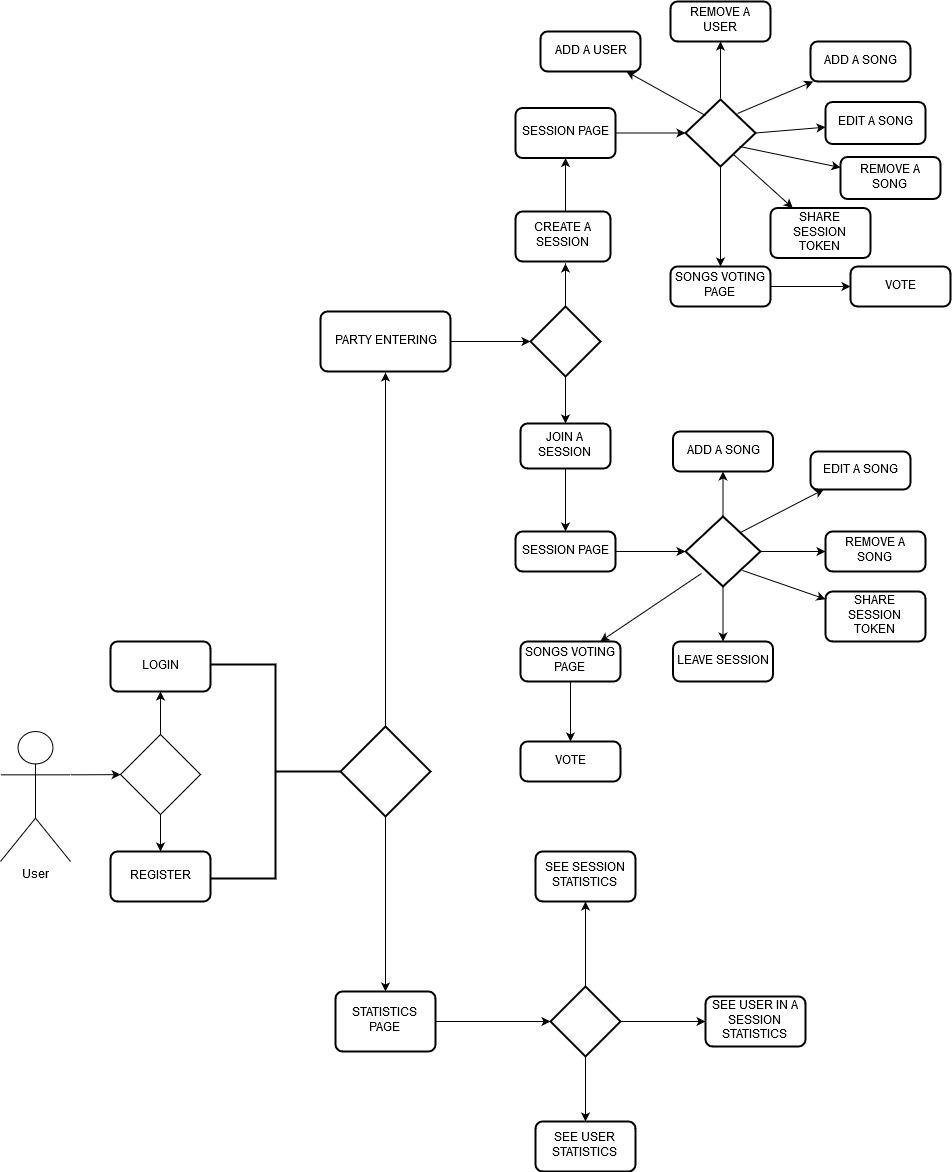

The diagram above was exported from draw.io. Its source (the exported page's mxGraphModel, read from the mxfile embedded in the PNG):
<mxGraphModel dx="1422" dy="1979" grid="1" gridSize="10" guides="1" tooltips="1" connect="1" arrows="1" fold="1" page="1" pageScale="1" pageWidth="1920" pageHeight="1200" background="#ffffff" math="0" shadow="0">
  <root>
    <mxCell id="0" />
    <mxCell id="1" parent="0" />
    <mxCell id="P4x-kRYsuKpDgHTR5qAu-1" value="User" style="shape=umlActor;verticalLabelPosition=bottom;labelBackgroundColor=#ffffff;verticalAlign=top;html=1;outlineConnect=0;" vertex="1" parent="1">
      <mxGeometry y="280" width="70" height="130" as="geometry" />
    </mxCell>
    <mxCell id="P4x-kRYsuKpDgHTR5qAu-2" value="" style="endArrow=classic;html=1;exitX=1;exitY=0.3333333333333333;exitDx=0;exitDy=0;exitPerimeter=0;" edge="1" parent="1" source="P4x-kRYsuKpDgHTR5qAu-1" target="P4x-kRYsuKpDgHTR5qAu-3">
      <mxGeometry width="50" height="50" relative="1" as="geometry">
        <mxPoint x="70" y="360" as="sourcePoint" />
        <mxPoint x="160" y="323" as="targetPoint" />
      </mxGeometry>
    </mxCell>
    <mxCell id="P4x-kRYsuKpDgHTR5qAu-3" value="" style="rhombus;whiteSpace=wrap;html=1;" vertex="1" parent="1">
      <mxGeometry x="120" y="283" width="80" height="80" as="geometry" />
    </mxCell>
    <mxCell id="P4x-kRYsuKpDgHTR5qAu-4" value="REGISTER" style="rounded=1;whiteSpace=wrap;html=1;absoluteArcSize=1;arcSize=14;strokeWidth=2;" vertex="1" parent="1">
      <mxGeometry x="110" y="400" width="100" height="50" as="geometry" />
    </mxCell>
    <mxCell id="P4x-kRYsuKpDgHTR5qAu-5" value="LOGIN" style="rounded=1;whiteSpace=wrap;html=1;absoluteArcSize=1;arcSize=14;strokeWidth=2;" vertex="1" parent="1">
      <mxGeometry x="110" y="190" width="100" height="50" as="geometry" />
    </mxCell>
    <mxCell id="P4x-kRYsuKpDgHTR5qAu-6" value="" style="endArrow=classic;html=1;exitX=0.5;exitY=0;exitDx=0;exitDy=0;entryX=0.5;entryY=1;entryDx=0;entryDy=0;" edge="1" parent="1" source="P4x-kRYsuKpDgHTR5qAu-3" target="P4x-kRYsuKpDgHTR5qAu-5">
      <mxGeometry width="50" height="50" relative="1" as="geometry">
        <mxPoint x="10" y="520" as="sourcePoint" />
        <mxPoint x="60" y="470" as="targetPoint" />
      </mxGeometry>
    </mxCell>
    <mxCell id="P4x-kRYsuKpDgHTR5qAu-7" value="" style="endArrow=classic;html=1;exitX=0.5;exitY=1;exitDx=0;exitDy=0;entryX=0.5;entryY=0;entryDx=0;entryDy=0;" edge="1" parent="1" source="P4x-kRYsuKpDgHTR5qAu-3" target="P4x-kRYsuKpDgHTR5qAu-4">
      <mxGeometry width="50" height="50" relative="1" as="geometry">
        <mxPoint x="10" y="520" as="sourcePoint" />
        <mxPoint x="60" y="470" as="targetPoint" />
      </mxGeometry>
    </mxCell>
    <mxCell id="P4x-kRYsuKpDgHTR5qAu-8" value="" style="strokeWidth=2;html=1;shape=mxgraph.flowchart.annotation_2;align=left;labelPosition=right;pointerEvents=1;rotation=-180;" vertex="1" parent="1">
      <mxGeometry x="210" y="213" width="130" height="214" as="geometry" />
    </mxCell>
    <mxCell id="P4x-kRYsuKpDgHTR5qAu-9" value="PARTY ENTERING" style="rounded=1;whiteSpace=wrap;html=1;absoluteArcSize=1;arcSize=14;strokeWidth=2;" vertex="1" parent="1">
      <mxGeometry x="320" y="-140" width="130" height="60" as="geometry" />
    </mxCell>
    <mxCell id="P4x-kRYsuKpDgHTR5qAu-10" value="" style="endArrow=classic;html=1;exitX=1;exitY=0.5;exitDx=0;exitDy=0;" edge="1" parent="1" source="P4x-kRYsuKpDgHTR5qAu-9">
      <mxGeometry width="50" height="50" relative="1" as="geometry">
        <mxPoint x="550" y="-115" as="sourcePoint" />
        <mxPoint x="530" y="-110" as="targetPoint" />
      </mxGeometry>
    </mxCell>
    <mxCell id="P4x-kRYsuKpDgHTR5qAu-11" value="" style="strokeWidth=2;html=1;shape=mxgraph.flowchart.decision;whiteSpace=wrap;" vertex="1" parent="1">
      <mxGeometry x="530" y="-145" width="70" height="70" as="geometry" />
    </mxCell>
    <mxCell id="P4x-kRYsuKpDgHTR5qAu-12" value="" style="endArrow=classic;html=1;exitX=0.5;exitY=0;exitDx=0;exitDy=0;exitPerimeter=0;" edge="1" parent="1" source="P4x-kRYsuKpDgHTR5qAu-11">
      <mxGeometry width="50" height="50" relative="1" as="geometry">
        <mxPoint x="620" y="-200" as="sourcePoint" />
        <mxPoint x="565" y="-188" as="targetPoint" />
      </mxGeometry>
    </mxCell>
    <mxCell id="P4x-kRYsuKpDgHTR5qAu-13" value="CREATE A SESSION" style="rounded=1;whiteSpace=wrap;html=1;absoluteArcSize=1;arcSize=14;strokeWidth=2;" vertex="1" parent="1">
      <mxGeometry x="515" y="-240" width="95" height="50" as="geometry" />
    </mxCell>
    <mxCell id="P4x-kRYsuKpDgHTR5qAu-14" value="JOIN A SESSION" style="rounded=1;whiteSpace=wrap;html=1;absoluteArcSize=1;arcSize=14;strokeWidth=2;" vertex="1" parent="1">
      <mxGeometry x="520" y="-28" width="90" height="45" as="geometry" />
    </mxCell>
    <mxCell id="P4x-kRYsuKpDgHTR5qAu-15" value="" style="endArrow=classic;html=1;exitX=0.5;exitY=1;exitDx=0;exitDy=0;exitPerimeter=0;entryX=0.5;entryY=0;entryDx=0;entryDy=0;" edge="1" parent="1" source="P4x-kRYsuKpDgHTR5qAu-11" target="P4x-kRYsuKpDgHTR5qAu-14">
      <mxGeometry width="50" height="50" relative="1" as="geometry">
        <mxPoint x="540" y="10" as="sourcePoint" />
        <mxPoint x="580" y="-10" as="targetPoint" />
      </mxGeometry>
    </mxCell>
    <mxCell id="P4x-kRYsuKpDgHTR5qAu-18" value="SESSION PAGE" style="rounded=1;whiteSpace=wrap;html=1;absoluteArcSize=1;arcSize=14;strokeWidth=2;" vertex="1" parent="1">
      <mxGeometry x="515" y="-343.5" width="100" height="50" as="geometry" />
    </mxCell>
    <mxCell id="P4x-kRYsuKpDgHTR5qAu-19" value="" style="endArrow=classic;html=1;exitX=1;exitY=0.5;exitDx=0;exitDy=0;" edge="1" parent="1" source="P4x-kRYsuKpDgHTR5qAu-18">
      <mxGeometry width="50" height="50" relative="1" as="geometry">
        <mxPoint x="705" y="-305.5" as="sourcePoint" />
        <mxPoint x="685" y="-318.5" as="targetPoint" />
      </mxGeometry>
    </mxCell>
    <mxCell id="P4x-kRYsuKpDgHTR5qAu-20" value="" style="strokeWidth=2;html=1;shape=mxgraph.flowchart.decision;whiteSpace=wrap;" vertex="1" parent="1">
      <mxGeometry x="685" y="-352" width="70" height="67" as="geometry" />
    </mxCell>
    <mxCell id="P4x-kRYsuKpDgHTR5qAu-23" value="" style="endArrow=classic;html=1;entryX=0.5;entryY=1;entryDx=0;entryDy=0;" edge="1" parent="1" target="P4x-kRYsuKpDgHTR5qAu-27">
      <mxGeometry width="50" height="50" relative="1" as="geometry">
        <mxPoint x="720" y="-353.5" as="sourcePoint" />
        <mxPoint x="720" y="-403.5" as="targetPoint" />
      </mxGeometry>
    </mxCell>
    <mxCell id="P4x-kRYsuKpDgHTR5qAu-25" value="" style="endArrow=classic;html=1;entryX=0.5;entryY=1;entryDx=0;entryDy=0;" edge="1" parent="1" target="P4x-kRYsuKpDgHTR5qAu-18">
      <mxGeometry width="50" height="50" relative="1" as="geometry">
        <mxPoint x="565" y="-240" as="sourcePoint" />
        <mxPoint x="70" y="40" as="targetPoint" />
      </mxGeometry>
    </mxCell>
    <mxCell id="P4x-kRYsuKpDgHTR5qAu-27" value="REMOVE A USER" style="rounded=1;whiteSpace=wrap;html=1;absoluteArcSize=1;arcSize=14;strokeWidth=2;" vertex="1" parent="1">
      <mxGeometry x="670" y="-450" width="100" height="40" as="geometry" />
    </mxCell>
    <mxCell id="P4x-kRYsuKpDgHTR5qAu-28" value="" style="endArrow=classic;html=1;exitX=0.743;exitY=0.209;exitDx=0;exitDy=0;exitPerimeter=0;" edge="1" parent="1" source="P4x-kRYsuKpDgHTR5qAu-20" target="P4x-kRYsuKpDgHTR5qAu-29">
      <mxGeometry width="50" height="50" relative="1" as="geometry">
        <mxPoint x="20" y="90" as="sourcePoint" />
        <mxPoint x="810" y="-390" as="targetPoint" />
      </mxGeometry>
    </mxCell>
    <mxCell id="P4x-kRYsuKpDgHTR5qAu-29" value="ADD A SONG" style="rounded=1;whiteSpace=wrap;html=1;absoluteArcSize=1;arcSize=14;strokeWidth=2;" vertex="1" parent="1">
      <mxGeometry x="810" y="-410" width="100" height="40" as="geometry" />
    </mxCell>
    <mxCell id="P4x-kRYsuKpDgHTR5qAu-30" value="" style="endArrow=classic;html=1;exitX=1;exitY=0.5;exitDx=0;exitDy=0;exitPerimeter=0;" edge="1" parent="1" source="P4x-kRYsuKpDgHTR5qAu-20" target="P4x-kRYsuKpDgHTR5qAu-31">
      <mxGeometry width="50" height="50" relative="1" as="geometry">
        <mxPoint x="20" y="90" as="sourcePoint" />
        <mxPoint x="830" y="-318" as="targetPoint" />
      </mxGeometry>
    </mxCell>
    <mxCell id="P4x-kRYsuKpDgHTR5qAu-31" value="EDIT A SONG" style="rounded=1;whiteSpace=wrap;html=1;absoluteArcSize=1;arcSize=14;strokeWidth=2;" vertex="1" parent="1">
      <mxGeometry x="825" y="-349.5" width="100" height="42" as="geometry" />
    </mxCell>
    <mxCell id="P4x-kRYsuKpDgHTR5qAu-32" value="" style="endArrow=classic;html=1;exitX=0.5;exitY=1;exitDx=0;exitDy=0;exitPerimeter=0;" edge="1" parent="1" source="P4x-kRYsuKpDgHTR5qAu-20" target="P4x-kRYsuKpDgHTR5qAu-33">
      <mxGeometry width="50" height="50" relative="1" as="geometry">
        <mxPoint x="20" y="90" as="sourcePoint" />
        <mxPoint x="790" y="-260" as="targetPoint" />
      </mxGeometry>
    </mxCell>
    <mxCell id="P4x-kRYsuKpDgHTR5qAu-33" value="SONGS VOTING PAGE" style="rounded=1;whiteSpace=wrap;html=1;absoluteArcSize=1;arcSize=14;strokeWidth=2;" vertex="1" parent="1">
      <mxGeometry x="670" y="-185" width="100" height="40" as="geometry" />
    </mxCell>
    <mxCell id="P4x-kRYsuKpDgHTR5qAu-34" value="" style="endArrow=classic;html=1;exitX=1;exitY=0.5;exitDx=0;exitDy=0;" edge="1" parent="1" source="P4x-kRYsuKpDgHTR5qAu-33">
      <mxGeometry width="50" height="50" relative="1" as="geometry">
        <mxPoint x="20" y="140" as="sourcePoint" />
        <mxPoint x="850" y="-165" as="targetPoint" />
      </mxGeometry>
    </mxCell>
    <mxCell id="P4x-kRYsuKpDgHTR5qAu-35" value="VOTE" style="rounded=1;whiteSpace=wrap;html=1;absoluteArcSize=1;arcSize=14;strokeWidth=2;" vertex="1" parent="1">
      <mxGeometry x="850" y="-185" width="100" height="40" as="geometry" />
    </mxCell>
    <mxCell id="P4x-kRYsuKpDgHTR5qAu-36" value="" style="endArrow=classic;html=1;exitX=0.286;exitY=0.239;exitDx=0;exitDy=0;exitPerimeter=0;" edge="1" parent="1" source="P4x-kRYsuKpDgHTR5qAu-20" target="P4x-kRYsuKpDgHTR5qAu-37">
      <mxGeometry width="50" height="50" relative="1" as="geometry">
        <mxPoint x="20" y="90" as="sourcePoint" />
        <mxPoint x="630" y="-380" as="targetPoint" />
      </mxGeometry>
    </mxCell>
    <mxCell id="P4x-kRYsuKpDgHTR5qAu-37" value="ADD A USER" style="rounded=1;whiteSpace=wrap;html=1;absoluteArcSize=1;arcSize=14;strokeWidth=2;" vertex="1" parent="1">
      <mxGeometry x="540" y="-420" width="100" height="40" as="geometry" />
    </mxCell>
    <mxCell id="P4x-kRYsuKpDgHTR5qAu-38" value="" style="endArrow=classic;html=1;exitX=0.771;exitY=0.701;exitDx=0;exitDy=0;exitPerimeter=0;" edge="1" parent="1" source="P4x-kRYsuKpDgHTR5qAu-20" target="P4x-kRYsuKpDgHTR5qAu-39">
      <mxGeometry width="50" height="50" relative="1" as="geometry">
        <mxPoint x="730" y="-301" as="sourcePoint" />
        <mxPoint x="800" y="-280" as="targetPoint" />
      </mxGeometry>
    </mxCell>
    <mxCell id="P4x-kRYsuKpDgHTR5qAu-39" value="REMOVE A SONG" style="rounded=1;whiteSpace=wrap;html=1;absoluteArcSize=1;arcSize=14;strokeWidth=2;" vertex="1" parent="1">
      <mxGeometry x="840" y="-294.5" width="100" height="42" as="geometry" />
    </mxCell>
    <mxCell id="P4x-kRYsuKpDgHTR5qAu-40" value="" style="endArrow=classic;html=1;exitX=0.686;exitY=0.821;exitDx=0;exitDy=0;exitPerimeter=0;" edge="1" parent="1" source="P4x-kRYsuKpDgHTR5qAu-20" target="P4x-kRYsuKpDgHTR5qAu-41">
      <mxGeometry width="50" height="50" relative="1" as="geometry">
        <mxPoint x="20" y="90" as="sourcePoint" />
        <mxPoint x="780" y="-230" as="targetPoint" />
      </mxGeometry>
    </mxCell>
    <mxCell id="P4x-kRYsuKpDgHTR5qAu-41" value="SHARE SESSION TOKEN" style="rounded=1;whiteSpace=wrap;html=1;absoluteArcSize=1;arcSize=14;strokeWidth=2;" vertex="1" parent="1">
      <mxGeometry x="770" y="-243.5" width="100" height="50" as="geometry" />
    </mxCell>
    <mxCell id="P4x-kRYsuKpDgHTR5qAu-42" value="" style="endArrow=classic;html=1;exitX=0.5;exitY=1;exitDx=0;exitDy=0;" edge="1" parent="1" source="P4x-kRYsuKpDgHTR5qAu-14" target="P4x-kRYsuKpDgHTR5qAu-43">
      <mxGeometry width="50" height="50" relative="1" as="geometry">
        <mxPoint x="20" y="90" as="sourcePoint" />
        <mxPoint x="565" y="70" as="targetPoint" />
      </mxGeometry>
    </mxCell>
    <mxCell id="P4x-kRYsuKpDgHTR5qAu-43" value="SESSION PAGE" style="rounded=1;whiteSpace=wrap;html=1;absoluteArcSize=1;arcSize=14;strokeWidth=2;" vertex="1" parent="1">
      <mxGeometry x="515" y="80" width="100" height="40" as="geometry" />
    </mxCell>
    <mxCell id="P4x-kRYsuKpDgHTR5qAu-44" value="" style="endArrow=classic;html=1;exitX=1;exitY=0.5;exitDx=0;exitDy=0;" edge="1" parent="1" source="P4x-kRYsuKpDgHTR5qAu-43" target="P4x-kRYsuKpDgHTR5qAu-46">
      <mxGeometry width="50" height="50" relative="1" as="geometry">
        <mxPoint x="20" y="190" as="sourcePoint" />
        <mxPoint x="680" y="100" as="targetPoint" />
      </mxGeometry>
    </mxCell>
    <mxCell id="P4x-kRYsuKpDgHTR5qAu-46" value="" style="strokeWidth=2;html=1;shape=mxgraph.flowchart.decision;whiteSpace=wrap;" vertex="1" parent="1">
      <mxGeometry x="685" y="65" width="75" height="70" as="geometry" />
    </mxCell>
    <mxCell id="P4x-kRYsuKpDgHTR5qAu-47" value="" style="endArrow=classic;html=1;exitX=0.5;exitY=0;exitDx=0;exitDy=0;exitPerimeter=0;" edge="1" parent="1" source="P4x-kRYsuKpDgHTR5qAu-46" target="P4x-kRYsuKpDgHTR5qAu-48">
      <mxGeometry width="50" height="50" relative="1" as="geometry">
        <mxPoint x="20" y="210" as="sourcePoint" />
        <mxPoint x="723" y="10" as="targetPoint" />
      </mxGeometry>
    </mxCell>
    <mxCell id="P4x-kRYsuKpDgHTR5qAu-48" value="ADD A SONG" style="rounded=1;whiteSpace=wrap;html=1;absoluteArcSize=1;arcSize=14;strokeWidth=2;" vertex="1" parent="1">
      <mxGeometry x="672.5" y="-20" width="100" height="40" as="geometry" />
    </mxCell>
    <mxCell id="P4x-kRYsuKpDgHTR5qAu-49" value="" style="endArrow=classic;html=1;exitX=0.733;exitY=0.229;exitDx=0;exitDy=0;exitPerimeter=0;" edge="1" parent="1" source="P4x-kRYsuKpDgHTR5qAu-46" target="P4x-kRYsuKpDgHTR5qAu-50">
      <mxGeometry width="50" height="50" relative="1" as="geometry">
        <mxPoint x="20" y="210" as="sourcePoint" />
        <mxPoint x="810" y="40" as="targetPoint" />
      </mxGeometry>
    </mxCell>
    <mxCell id="P4x-kRYsuKpDgHTR5qAu-50" value="EDIT A SONG" style="rounded=1;whiteSpace=wrap;html=1;absoluteArcSize=1;arcSize=14;strokeWidth=2;" vertex="1" parent="1">
      <mxGeometry x="810" width="100" height="38" as="geometry" />
    </mxCell>
    <mxCell id="P4x-kRYsuKpDgHTR5qAu-51" value="" style="endArrow=classic;html=1;exitX=1;exitY=0.5;exitDx=0;exitDy=0;exitPerimeter=0;" edge="1" parent="1" source="P4x-kRYsuKpDgHTR5qAu-46" target="P4x-kRYsuKpDgHTR5qAu-52">
      <mxGeometry width="50" height="50" relative="1" as="geometry">
        <mxPoint x="20" y="210" as="sourcePoint" />
        <mxPoint x="830" y="100" as="targetPoint" />
      </mxGeometry>
    </mxCell>
    <mxCell id="P4x-kRYsuKpDgHTR5qAu-52" value="REMOVE A SONG" style="rounded=1;whiteSpace=wrap;html=1;absoluteArcSize=1;arcSize=14;strokeWidth=2;" vertex="1" parent="1">
      <mxGeometry x="825" y="80" width="100" height="40" as="geometry" />
    </mxCell>
    <mxCell id="P4x-kRYsuKpDgHTR5qAu-53" value="" style="endArrow=classic;html=1;exitX=0.76;exitY=0.771;exitDx=0;exitDy=0;exitPerimeter=0;" edge="1" parent="1" source="P4x-kRYsuKpDgHTR5qAu-46" target="P4x-kRYsuKpDgHTR5qAu-54">
      <mxGeometry width="50" height="50" relative="1" as="geometry">
        <mxPoint x="20" y="210" as="sourcePoint" />
        <mxPoint x="820" y="170" as="targetPoint" />
      </mxGeometry>
    </mxCell>
    <mxCell id="P4x-kRYsuKpDgHTR5qAu-54" value="SHARE SESSION TOKEN" style="rounded=1;whiteSpace=wrap;html=1;absoluteArcSize=1;arcSize=14;strokeWidth=2;" vertex="1" parent="1">
      <mxGeometry x="825" y="140" width="100" height="50" as="geometry" />
    </mxCell>
    <mxCell id="P4x-kRYsuKpDgHTR5qAu-55" value="" style="endArrow=classic;html=1;exitX=0.5;exitY=1;exitDx=0;exitDy=0;exitPerimeter=0;" edge="1" parent="1" source="P4x-kRYsuKpDgHTR5qAu-46" target="P4x-kRYsuKpDgHTR5qAu-56">
      <mxGeometry width="50" height="50" relative="1" as="geometry">
        <mxPoint x="20" y="260" as="sourcePoint" />
        <mxPoint x="723" y="190" as="targetPoint" />
      </mxGeometry>
    </mxCell>
    <mxCell id="P4x-kRYsuKpDgHTR5qAu-56" value="LEAVE SESSION" style="rounded=1;whiteSpace=wrap;html=1;absoluteArcSize=1;arcSize=14;strokeWidth=2;" vertex="1" parent="1">
      <mxGeometry x="672.5" y="190" width="100" height="40" as="geometry" />
    </mxCell>
    <mxCell id="P4x-kRYsuKpDgHTR5qAu-57" value="" style="endArrow=classic;html=1;exitX=0.213;exitY=0.814;exitDx=0;exitDy=0;exitPerimeter=0;" edge="1" parent="1" source="P4x-kRYsuKpDgHTR5qAu-46" target="P4x-kRYsuKpDgHTR5qAu-58">
      <mxGeometry width="50" height="50" relative="1" as="geometry">
        <mxPoint x="20" y="300" as="sourcePoint" />
        <mxPoint x="570" y="210" as="targetPoint" />
      </mxGeometry>
    </mxCell>
    <mxCell id="P4x-kRYsuKpDgHTR5qAu-58" value="SONGS VOTING PAGE" style="rounded=1;whiteSpace=wrap;html=1;absoluteArcSize=1;arcSize=14;strokeWidth=2;" vertex="1" parent="1">
      <mxGeometry x="520" y="190" width="100" height="40" as="geometry" />
    </mxCell>
    <mxCell id="P4x-kRYsuKpDgHTR5qAu-59" value="" style="endArrow=classic;html=1;exitX=0.5;exitY=1;exitDx=0;exitDy=0;" edge="1" parent="1" source="P4x-kRYsuKpDgHTR5qAu-58" target="P4x-kRYsuKpDgHTR5qAu-60">
      <mxGeometry width="50" height="50" relative="1" as="geometry">
        <mxPoint x="20" y="300" as="sourcePoint" />
        <mxPoint x="570" y="280" as="targetPoint" />
      </mxGeometry>
    </mxCell>
    <mxCell id="P4x-kRYsuKpDgHTR5qAu-60" value="VOTE" style="rounded=1;whiteSpace=wrap;html=1;absoluteArcSize=1;arcSize=14;strokeWidth=2;" vertex="1" parent="1">
      <mxGeometry x="520" y="290" width="100" height="40" as="geometry" />
    </mxCell>
    <mxCell id="P4x-kRYsuKpDgHTR5qAu-62" value="" style="strokeWidth=2;html=1;shape=mxgraph.flowchart.decision;whiteSpace=wrap;" vertex="1" parent="1">
      <mxGeometry x="340" y="275" width="90" height="90" as="geometry" />
    </mxCell>
    <mxCell id="P4x-kRYsuKpDgHTR5qAu-63" value="" style="endArrow=classic;html=1;exitX=0.5;exitY=0;exitDx=0;exitDy=0;exitPerimeter=0;" edge="1" parent="1" source="P4x-kRYsuKpDgHTR5qAu-62">
      <mxGeometry width="50" height="50" relative="1" as="geometry">
        <mxPoint x="10" y="520" as="sourcePoint" />
        <mxPoint x="385" y="-79" as="targetPoint" />
      </mxGeometry>
    </mxCell>
    <mxCell id="P4x-kRYsuKpDgHTR5qAu-64" value="" style="endArrow=classic;html=1;exitX=0.5;exitY=1;exitDx=0;exitDy=0;exitPerimeter=0;" edge="1" parent="1" source="P4x-kRYsuKpDgHTR5qAu-62" target="P4x-kRYsuKpDgHTR5qAu-65">
      <mxGeometry width="50" height="50" relative="1" as="geometry">
        <mxPoint x="10" y="520" as="sourcePoint" />
        <mxPoint x="385" y="550" as="targetPoint" />
      </mxGeometry>
    </mxCell>
    <mxCell id="P4x-kRYsuKpDgHTR5qAu-65" value="STATISTICS PAGE" style="rounded=1;whiteSpace=wrap;html=1;absoluteArcSize=1;arcSize=14;strokeWidth=2;" vertex="1" parent="1">
      <mxGeometry x="335" y="540" width="100" height="60" as="geometry" />
    </mxCell>
    <mxCell id="P4x-kRYsuKpDgHTR5qAu-66" value="" style="endArrow=classic;html=1;exitX=1;exitY=0.5;exitDx=0;exitDy=0;" edge="1" parent="1" source="P4x-kRYsuKpDgHTR5qAu-65" target="P4x-kRYsuKpDgHTR5qAu-67">
      <mxGeometry width="50" height="50" relative="1" as="geometry">
        <mxPoint x="10" y="670" as="sourcePoint" />
        <mxPoint x="570" y="570" as="targetPoint" />
      </mxGeometry>
    </mxCell>
    <mxCell id="P4x-kRYsuKpDgHTR5qAu-67" value="" style="strokeWidth=2;html=1;shape=mxgraph.flowchart.decision;whiteSpace=wrap;" vertex="1" parent="1">
      <mxGeometry x="550" y="535" width="70" height="70" as="geometry" />
    </mxCell>
    <mxCell id="P4x-kRYsuKpDgHTR5qAu-68" value="" style="endArrow=classic;html=1;exitX=0.5;exitY=0;exitDx=0;exitDy=0;exitPerimeter=0;" edge="1" parent="1" source="P4x-kRYsuKpDgHTR5qAu-67" target="P4x-kRYsuKpDgHTR5qAu-69">
      <mxGeometry width="50" height="50" relative="1" as="geometry">
        <mxPoint x="10" y="680" as="sourcePoint" />
        <mxPoint x="585" y="450" as="targetPoint" />
      </mxGeometry>
    </mxCell>
    <mxCell id="P4x-kRYsuKpDgHTR5qAu-69" value="SEE SESSION STATISTICS" style="rounded=1;whiteSpace=wrap;html=1;absoluteArcSize=1;arcSize=14;strokeWidth=2;" vertex="1" parent="1">
      <mxGeometry x="535" y="400" width="100" height="50" as="geometry" />
    </mxCell>
    <mxCell id="P4x-kRYsuKpDgHTR5qAu-70" value="" style="endArrow=classic;html=1;exitX=1;exitY=0.5;exitDx=0;exitDy=0;exitPerimeter=0;" edge="1" parent="1" source="P4x-kRYsuKpDgHTR5qAu-67" target="P4x-kRYsuKpDgHTR5qAu-71">
      <mxGeometry width="50" height="50" relative="1" as="geometry">
        <mxPoint x="10" y="680" as="sourcePoint" />
        <mxPoint x="720" y="570" as="targetPoint" />
      </mxGeometry>
    </mxCell>
    <mxCell id="P4x-kRYsuKpDgHTR5qAu-71" value="SEE USER IN A SESSION STATISTICS" style="rounded=1;whiteSpace=wrap;html=1;absoluteArcSize=1;arcSize=14;strokeWidth=2;" vertex="1" parent="1">
      <mxGeometry x="705" y="545" width="100" height="50" as="geometry" />
    </mxCell>
    <mxCell id="P4x-kRYsuKpDgHTR5qAu-73" value="" style="endArrow=classic;html=1;exitX=0.5;exitY=1;exitDx=0;exitDy=0;exitPerimeter=0;" edge="1" parent="1" source="P4x-kRYsuKpDgHTR5qAu-67" target="P4x-kRYsuKpDgHTR5qAu-74">
      <mxGeometry width="50" height="50" relative="1" as="geometry">
        <mxPoint x="10" y="680" as="sourcePoint" />
        <mxPoint x="585" y="670" as="targetPoint" />
      </mxGeometry>
    </mxCell>
    <mxCell id="P4x-kRYsuKpDgHTR5qAu-74" value="SEE USER STATISTICS" style="rounded=1;whiteSpace=wrap;html=1;absoluteArcSize=1;arcSize=14;strokeWidth=2;" vertex="1" parent="1">
      <mxGeometry x="535" y="670" width="100" height="50" as="geometry" />
    </mxCell>
  </root>
</mxGraphModel>